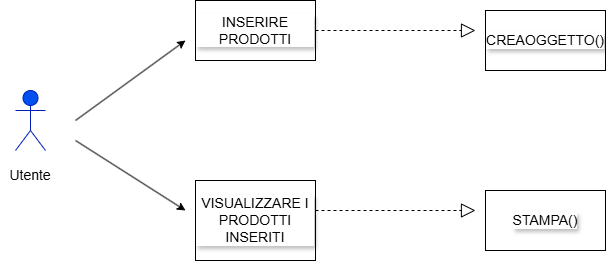

The diagram above was exported from draw.io. Its source (the exported page's mxGraphModel, read from the mxfile embedded in the PNG):
<mxGraphModel dx="1044" dy="542" grid="1" gridSize="10" guides="1" tooltips="1" connect="1" arrows="1" fold="1" page="1" pageScale="1" pageWidth="827" pageHeight="1169" background="light-dark(#FFFFFF,#000000)" math="0" shadow="0">
  <root>
    <mxCell id="0" />
    <mxCell id="1" parent="0" />
    <mxCell id="5VZ0l28bZUmrCM7zMQpA-1" value="Actor" style="shape=umlActor;verticalLabelPosition=bottom;verticalAlign=top;html=1;outlineConnect=0;fillColor=#0050ef;fontColor=#ffffff;strokeColor=#001DBC;" vertex="1" parent="1">
      <mxGeometry x="90" y="200" width="30" height="60" as="geometry" />
    </mxCell>
    <mxCell id="5VZ0l28bZUmrCM7zMQpA-2" value="Utente" style="text;html=1;align=center;verticalAlign=middle;whiteSpace=wrap;rounded=0;fontSize=14;" vertex="1" parent="1">
      <mxGeometry x="75" y="270" width="60" height="30" as="geometry" />
    </mxCell>
    <mxCell id="5VZ0l28bZUmrCM7zMQpA-6" value="INSERIRE PRODOTTI" style="rounded=0;whiteSpace=wrap;html=1;labelBackgroundColor=light-dark(#FFFFFF,#2BB7FF);fontSize=14;fontColor=light-dark(#000000, #0d0d0d);textShadow=1;strokeColor=light-dark(#000000,#00FFFF);" vertex="1" parent="1">
      <mxGeometry x="270" y="110" width="120" height="60" as="geometry" />
    </mxCell>
    <mxCell id="5VZ0l28bZUmrCM7zMQpA-7" value="VISUALIZZARE I PRODOTTI INSERITI" style="rounded=0;whiteSpace=wrap;html=1;labelBackgroundColor=light-dark(#FFFFFF,#2BB7FF);fontSize=14;fontColor=light-dark(#000000, #0d0d0d);textShadow=1;strokeColor=light-dark(#000000,#00FFFF);" vertex="1" parent="1">
      <mxGeometry x="270" y="290" width="120" height="80" as="geometry" />
    </mxCell>
    <mxCell id="5VZ0l28bZUmrCM7zMQpA-8" value="" style="endArrow=classic;html=1;rounded=0;" edge="1" parent="1">
      <mxGeometry width="50" height="50" relative="1" as="geometry">
        <mxPoint x="150" y="230" as="sourcePoint" />
        <mxPoint x="260" y="150" as="targetPoint" />
      </mxGeometry>
    </mxCell>
    <mxCell id="5VZ0l28bZUmrCM7zMQpA-9" value="" style="endArrow=classic;html=1;rounded=0;" edge="1" parent="1">
      <mxGeometry width="50" height="50" relative="1" as="geometry">
        <mxPoint x="150" y="250" as="sourcePoint" />
        <mxPoint x="260" y="320" as="targetPoint" />
      </mxGeometry>
    </mxCell>
    <mxCell id="5VZ0l28bZUmrCM7zMQpA-10" value="" style="endArrow=block;dashed=1;endFill=0;endSize=12;html=1;rounded=0;" edge="1" parent="1">
      <mxGeometry width="160" relative="1" as="geometry">
        <mxPoint x="390" y="320" as="sourcePoint" />
        <mxPoint x="550" y="320" as="targetPoint" />
      </mxGeometry>
    </mxCell>
    <mxCell id="5VZ0l28bZUmrCM7zMQpA-11" value="STAMPA()" style="rounded=0;whiteSpace=wrap;html=1;labelBackgroundColor=light-dark(#FFFFFF,#2BB7FF);fontSize=14;fontColor=light-dark(#000000, #0d0d0d);textShadow=1;strokeColor=light-dark(#000000,#00FFFF);" vertex="1" parent="1">
      <mxGeometry x="560" y="300" width="120" height="60" as="geometry" />
    </mxCell>
    <mxCell id="5VZ0l28bZUmrCM7zMQpA-12" value="" style="endArrow=block;dashed=1;endFill=0;endSize=12;html=1;rounded=0;" edge="1" parent="1">
      <mxGeometry width="160" relative="1" as="geometry">
        <mxPoint x="390" y="140" as="sourcePoint" />
        <mxPoint x="550" y="140" as="targetPoint" />
      </mxGeometry>
    </mxCell>
    <mxCell id="5VZ0l28bZUmrCM7zMQpA-13" value="CREAOGGETTO()" style="rounded=0;whiteSpace=wrap;html=1;labelBackgroundColor=light-dark(#FFFFFF,#2BB7FF);fontSize=14;fontColor=light-dark(#000000, #0d0d0d);textShadow=1;strokeColor=light-dark(#000000,#00FFFF);" vertex="1" parent="1">
      <mxGeometry x="560" y="120" width="120" height="60" as="geometry" />
    </mxCell>
  </root>
</mxGraphModel>